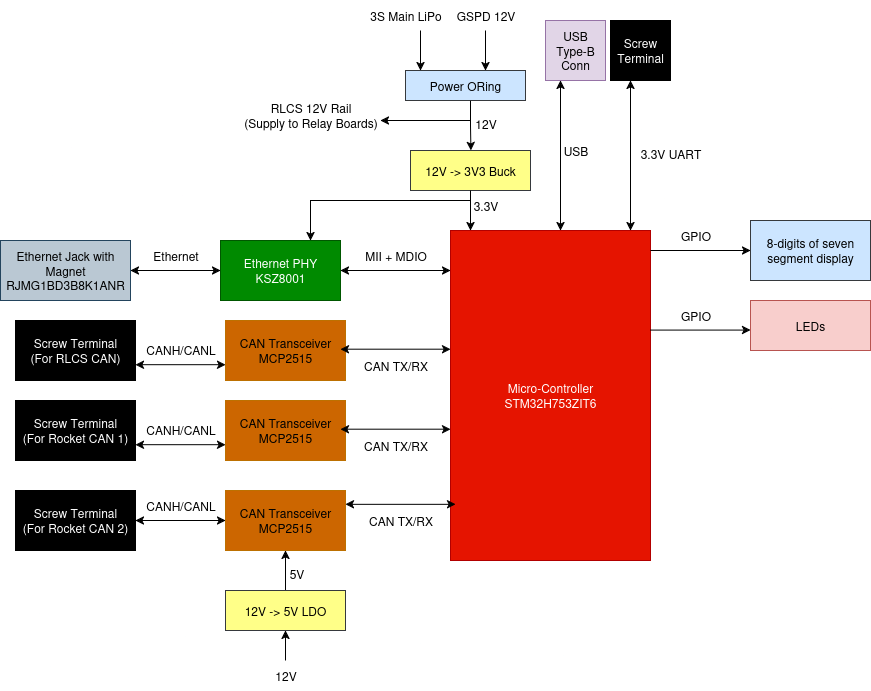

The diagram above was exported from draw.io. Its source (the exported page's mxGraphModel, read from the mxfile embedded in the PNG):
<mxGraphModel dx="1008" dy="651" grid="1" gridSize="10" guides="1" tooltips="1" connect="1" arrows="1" fold="1" page="1" pageScale="1" pageWidth="1169" pageHeight="827" math="0" shadow="0">
  <root>
    <mxCell id="0" />
    <mxCell id="1" parent="0" />
    <mxCell id="qdDsLHyzKveJU3ITfmSE-1" value="&lt;div&gt;Micro-Controller&lt;/div&gt;&lt;div&gt;STM32H753ZIT6&lt;/div&gt;" style="rounded=0;whiteSpace=wrap;html=1;fillColor=#e51400;strokeColor=#B20000;fontColor=#ffffff;" vertex="1" parent="1">
      <mxGeometry x="510" y="280" width="200" height="330" as="geometry" />
    </mxCell>
    <mxCell id="HoFPzHtr6OF-qo0QC_54-1" value="" style="endArrow=classic;startArrow=classic;html=1;rounded=0;" edge="1" parent="1">
      <mxGeometry width="50" height="50" relative="1" as="geometry">
        <mxPoint x="400" y="320" as="sourcePoint" />
        <mxPoint x="510" y="320" as="targetPoint" />
      </mxGeometry>
    </mxCell>
    <mxCell id="HoFPzHtr6OF-qo0QC_54-2" value="MII + MDIO" style="text;html=1;align=center;verticalAlign=middle;resizable=0;points=[];autosize=1;strokeColor=none;fillColor=none;" vertex="1" parent="1">
      <mxGeometry x="410" y="290" width="90" height="30" as="geometry" />
    </mxCell>
    <mxCell id="HoFPzHtr6OF-qo0QC_54-4" value="&lt;div&gt;Ethernet PHY&lt;/div&gt;&lt;div&gt;KSZ8001&lt;/div&gt;" style="rounded=0;whiteSpace=wrap;html=1;fillColor=#008a00;strokeColor=#005700;fontColor=#ffffff;" vertex="1" parent="1">
      <mxGeometry x="280" y="290" width="120" height="60" as="geometry" />
    </mxCell>
    <mxCell id="XH1Xhjpc8VRsZA--ubRQ-1" value="" style="endArrow=classic;startArrow=classic;html=1;rounded=0;" edge="1" parent="1">
      <mxGeometry width="50" height="50" relative="1" as="geometry">
        <mxPoint x="190" y="320" as="sourcePoint" />
        <mxPoint x="280" y="320" as="targetPoint" />
      </mxGeometry>
    </mxCell>
    <mxCell id="XH1Xhjpc8VRsZA--ubRQ-2" value="Ethernet" style="text;html=1;align=center;verticalAlign=middle;resizable=0;points=[];autosize=1;strokeColor=none;fillColor=none;" vertex="1" parent="1">
      <mxGeometry x="200" y="290" width="70" height="30" as="geometry" />
    </mxCell>
    <mxCell id="XH1Xhjpc8VRsZA--ubRQ-4" value="&lt;div&gt;Ethernet Jack with Magnet&lt;/div&gt;&lt;div&gt;RJMG1BD3B8K1ANR&lt;/div&gt;" style="rounded=0;whiteSpace=wrap;html=1;fillColor=#bac8d3;strokeColor=#23445d;" vertex="1" parent="1">
      <mxGeometry x="60" y="290" width="130" height="60" as="geometry" />
    </mxCell>
    <mxCell id="ubYwXcn9aYm7zvfCdxok-1" value="&lt;div&gt;CAN Transceiver&lt;/div&gt;&lt;div&gt;MCP2515&lt;/div&gt;" style="rounded=0;whiteSpace=wrap;html=1;fillColor=#CC6600;strokeColor=#BD7000;fontColor=#000000;" vertex="1" parent="1">
      <mxGeometry x="285" y="450" width="120" height="60" as="geometry" />
    </mxCell>
    <mxCell id="ubYwXcn9aYm7zvfCdxok-2" value="&lt;div&gt;CAN Transceiver&lt;/div&gt;&lt;div&gt;MCP2515&lt;/div&gt;" style="rounded=0;whiteSpace=wrap;html=1;fillColor=#CC6600;strokeColor=#BD7000;fontColor=#000000;" vertex="1" parent="1">
      <mxGeometry x="285" y="540" width="120" height="60" as="geometry" />
    </mxCell>
    <mxCell id="ubYwXcn9aYm7zvfCdxok-3" value="" style="endArrow=classic;startArrow=classic;html=1;rounded=0;" edge="1" parent="1">
      <mxGeometry width="50" height="50" relative="1" as="geometry">
        <mxPoint x="400" y="478.69" as="sourcePoint" />
        <mxPoint x="510" y="478.69" as="targetPoint" />
      </mxGeometry>
    </mxCell>
    <mxCell id="ubYwXcn9aYm7zvfCdxok-4" value="CAN TX/RX" style="text;html=1;align=center;verticalAlign=middle;resizable=0;points=[];autosize=1;strokeColor=none;fillColor=none;" vertex="1" parent="1">
      <mxGeometry x="410" y="480" width="90" height="30" as="geometry" />
    </mxCell>
    <mxCell id="ubYwXcn9aYm7zvfCdxok-5" value="" style="endArrow=classic;startArrow=classic;html=1;rounded=0;" edge="1" parent="1">
      <mxGeometry width="50" height="50" relative="1" as="geometry">
        <mxPoint x="405" y="553.83" as="sourcePoint" />
        <mxPoint x="515" y="553.83" as="targetPoint" />
      </mxGeometry>
    </mxCell>
    <mxCell id="ubYwXcn9aYm7zvfCdxok-6" value="CAN TX/RX" style="text;html=1;align=center;verticalAlign=middle;resizable=0;points=[];autosize=1;strokeColor=none;fillColor=none;" vertex="1" parent="1">
      <mxGeometry x="415" y="554.8299999999999" width="90" height="30" as="geometry" />
    </mxCell>
    <mxCell id="ubYwXcn9aYm7zvfCdxok-7" value="" style="endArrow=classic;startArrow=classic;html=1;rounded=0;" edge="1" parent="1">
      <mxGeometry width="50" height="50" relative="1" as="geometry">
        <mxPoint x="195" y="494.19" as="sourcePoint" />
        <mxPoint x="285" y="494.19" as="targetPoint" />
      </mxGeometry>
    </mxCell>
    <mxCell id="ubYwXcn9aYm7zvfCdxok-8" value="CANH/CANL" style="text;html=1;align=center;verticalAlign=middle;resizable=0;points=[];autosize=1;strokeColor=none;fillColor=none;" vertex="1" parent="1">
      <mxGeometry x="195" y="464.19" width="90" height="30" as="geometry" />
    </mxCell>
    <mxCell id="ubYwXcn9aYm7zvfCdxok-9" value="&lt;div&gt;&lt;span style=&quot;color: light-dark(rgb(255, 255, 255), rgb(237, 237, 237));&quot;&gt;Screw Terminal&lt;/span&gt;&lt;/div&gt;&lt;div&gt;&lt;span style=&quot;color: light-dark(rgb(255, 255, 255), rgb(237, 237, 237));&quot;&gt;(For Rocket CAN 1)&lt;/span&gt;&lt;/div&gt;" style="rounded=0;whiteSpace=wrap;html=1;fillColor=#000000;" vertex="1" parent="1">
      <mxGeometry x="75" y="450" width="120" height="60" as="geometry" />
    </mxCell>
    <mxCell id="ubYwXcn9aYm7zvfCdxok-11" value="" style="endArrow=classic;startArrow=classic;html=1;rounded=0;" edge="1" parent="1">
      <mxGeometry width="50" height="50" relative="1" as="geometry">
        <mxPoint x="195" y="570" as="sourcePoint" />
        <mxPoint x="285" y="570" as="targetPoint" />
      </mxGeometry>
    </mxCell>
    <mxCell id="ubYwXcn9aYm7zvfCdxok-12" value="CANH/CANL" style="text;html=1;align=center;verticalAlign=middle;resizable=0;points=[];autosize=1;strokeColor=none;fillColor=none;" vertex="1" parent="1">
      <mxGeometry x="195" y="540" width="90" height="30" as="geometry" />
    </mxCell>
    <mxCell id="ubYwXcn9aYm7zvfCdxok-13" value="&lt;div&gt;&lt;span style=&quot;color: light-dark(rgb(255, 255, 255), rgb(237, 237, 237));&quot;&gt;Screw Terminal&lt;/span&gt;&lt;/div&gt;&lt;div&gt;&lt;span style=&quot;color: light-dark(rgb(255, 255, 255), rgb(237, 237, 237));&quot;&gt;(For Rocket CAN 2)&lt;/span&gt;&lt;/div&gt;" style="rounded=0;whiteSpace=wrap;html=1;fillColor=#000000;" vertex="1" parent="1">
      <mxGeometry x="75" y="540" width="120" height="60" as="geometry" />
    </mxCell>
    <mxCell id="nTfEvm4-ibgXAPG-Cj3S-1" value="12V -&amp;gt; 3V3 Buck" style="rounded=0;whiteSpace=wrap;html=1;fillColor=#ffff88;strokeColor=#36393d;" vertex="1" parent="1">
      <mxGeometry x="470" y="200" width="120" height="40" as="geometry" />
    </mxCell>
    <mxCell id="nTfEvm4-ibgXAPG-Cj3S-2" style="edgeStyle=orthogonalEdgeStyle;rounded=0;orthogonalLoop=1;jettySize=auto;html=1;exitX=0.5;exitY=1;exitDx=0;exitDy=0;" edge="1" parent="1" source="nTfEvm4-ibgXAPG-Cj3S-1">
      <mxGeometry relative="1" as="geometry">
        <mxPoint x="530" y="280" as="targetPoint" />
      </mxGeometry>
    </mxCell>
    <mxCell id="nTfEvm4-ibgXAPG-Cj3S-3" value="Power ORing" style="rounded=0;whiteSpace=wrap;html=1;fillColor=#cce5ff;strokeColor=#36393d;" vertex="1" parent="1">
      <mxGeometry x="465" y="120" width="120" height="30" as="geometry" />
    </mxCell>
    <mxCell id="nTfEvm4-ibgXAPG-Cj3S-4" style="edgeStyle=orthogonalEdgeStyle;rounded=0;orthogonalLoop=1;jettySize=auto;html=1;exitX=0.5;exitY=1;exitDx=0;exitDy=0;entryX=0.087;entryY=-0.009;entryDx=0;entryDy=0;entryPerimeter=0;" edge="1" parent="1">
      <mxGeometry relative="1" as="geometry">
        <mxPoint x="530" y="150.36" as="sourcePoint" />
        <mxPoint x="530.44" y="200" as="targetPoint" />
      </mxGeometry>
    </mxCell>
    <mxCell id="nTfEvm4-ibgXAPG-Cj3S-5" value="12V" style="text;html=1;align=center;verticalAlign=middle;resizable=0;points=[];autosize=1;strokeColor=none;fillColor=none;" vertex="1" parent="1">
      <mxGeometry x="525" y="158.36" width="40" height="30" as="geometry" />
    </mxCell>
    <mxCell id="nTfEvm4-ibgXAPG-Cj3S-7" value="3.3V" style="text;html=1;align=center;verticalAlign=middle;resizable=0;points=[];autosize=1;strokeColor=none;fillColor=none;" vertex="1" parent="1">
      <mxGeometry x="520" y="240" width="50" height="30" as="geometry" />
    </mxCell>
    <mxCell id="nTfEvm4-ibgXAPG-Cj3S-9" value="" style="endArrow=classic;html=1;rounded=0;entryX=0.75;entryY=0;entryDx=0;entryDy=0;" edge="1" parent="1" target="HoFPzHtr6OF-qo0QC_54-4">
      <mxGeometry width="50" height="50" relative="1" as="geometry">
        <mxPoint x="530" y="250" as="sourcePoint" />
        <mxPoint x="580" y="200" as="targetPoint" />
        <Array as="points">
          <mxPoint x="370" y="250" />
        </Array>
      </mxGeometry>
    </mxCell>
    <mxCell id="nTfEvm4-ibgXAPG-Cj3S-11" style="edgeStyle=orthogonalEdgeStyle;rounded=0;orthogonalLoop=1;jettySize=auto;html=1;exitX=0.5;exitY=0;exitDx=0;exitDy=0;entryX=0.5;entryY=1;entryDx=0;entryDy=0;" edge="1" parent="1" source="nTfEvm4-ibgXAPG-Cj3S-10" target="ubYwXcn9aYm7zvfCdxok-2">
      <mxGeometry relative="1" as="geometry" />
    </mxCell>
    <mxCell id="nTfEvm4-ibgXAPG-Cj3S-10" value="12V -&amp;gt; 5V LDO" style="rounded=0;whiteSpace=wrap;html=1;fillColor=#ffff88;strokeColor=#36393d;" vertex="1" parent="1">
      <mxGeometry x="285" y="640" width="120" height="40" as="geometry" />
    </mxCell>
    <mxCell id="nTfEvm4-ibgXAPG-Cj3S-12" value="5V" style="text;html=1;align=center;verticalAlign=middle;resizable=0;points=[];autosize=1;strokeColor=none;fillColor=none;" vertex="1" parent="1">
      <mxGeometry x="336" y="608" width="40" height="30" as="geometry" />
    </mxCell>
    <mxCell id="nTfEvm4-ibgXAPG-Cj3S-13" value="12V" style="text;html=1;align=center;verticalAlign=middle;resizable=0;points=[];autosize=1;strokeColor=none;fillColor=none;" vertex="1" parent="1">
      <mxGeometry x="325" y="710" width="40" height="30" as="geometry" />
    </mxCell>
    <mxCell id="nTfEvm4-ibgXAPG-Cj3S-14" value="" style="endArrow=classic;html=1;rounded=0;entryX=0.5;entryY=1;entryDx=0;entryDy=0;" edge="1" parent="1" target="nTfEvm4-ibgXAPG-Cj3S-10">
      <mxGeometry width="50" height="50" relative="1" as="geometry">
        <mxPoint x="345" y="710" as="sourcePoint" />
        <mxPoint x="395" y="660" as="targetPoint" />
      </mxGeometry>
    </mxCell>
    <mxCell id="nTfEvm4-ibgXAPG-Cj3S-15" value="" style="endArrow=classic;html=1;rounded=0;" edge="1" parent="1">
      <mxGeometry width="50" height="50" relative="1" as="geometry">
        <mxPoint x="480" y="80" as="sourcePoint" />
        <mxPoint x="480" y="120" as="targetPoint" />
      </mxGeometry>
    </mxCell>
    <mxCell id="nTfEvm4-ibgXAPG-Cj3S-16" value="" style="endArrow=classic;html=1;rounded=0;" edge="1" parent="1">
      <mxGeometry width="50" height="50" relative="1" as="geometry">
        <mxPoint x="545" y="80" as="sourcePoint" />
        <mxPoint x="545" y="120" as="targetPoint" />
      </mxGeometry>
    </mxCell>
    <mxCell id="nTfEvm4-ibgXAPG-Cj3S-17" value="3S Main LiPo" style="text;html=1;align=center;verticalAlign=middle;resizable=0;points=[];autosize=1;strokeColor=none;fillColor=none;" vertex="1" parent="1">
      <mxGeometry x="420" y="50" width="90" height="30" as="geometry" />
    </mxCell>
    <mxCell id="nTfEvm4-ibgXAPG-Cj3S-18" value="GSPD 12V" style="text;html=1;align=center;verticalAlign=middle;resizable=0;points=[];autosize=1;strokeColor=none;fillColor=none;" vertex="1" parent="1">
      <mxGeometry x="505" y="50" width="80" height="30" as="geometry" />
    </mxCell>
    <mxCell id="nTfEvm4-ibgXAPG-Cj3S-19" value="" style="endArrow=classic;html=1;rounded=0;" edge="1" parent="1">
      <mxGeometry width="50" height="50" relative="1" as="geometry">
        <mxPoint x="530" y="170" as="sourcePoint" />
        <mxPoint x="440" y="170" as="targetPoint" />
      </mxGeometry>
    </mxCell>
    <mxCell id="nTfEvm4-ibgXAPG-Cj3S-20" value="&lt;div&gt;RLCS 12V Rail&lt;/div&gt;&lt;div&gt;(Supply to Relay Boards)&lt;/div&gt;" style="text;html=1;align=center;verticalAlign=middle;resizable=0;points=[];autosize=1;strokeColor=none;fillColor=none;" vertex="1" parent="1">
      <mxGeometry x="290" y="145" width="160" height="40" as="geometry" />
    </mxCell>
    <mxCell id="D9OYoL-hVHCEQilNKT06-1" value="" style="endArrow=classic;html=1;rounded=0;" edge="1" parent="1">
      <mxGeometry width="50" height="50" relative="1" as="geometry">
        <mxPoint x="710" y="300" as="sourcePoint" />
        <mxPoint x="810" y="300" as="targetPoint" />
      </mxGeometry>
    </mxCell>
    <mxCell id="D9OYoL-hVHCEQilNKT06-2" value="GPIO" style="text;html=1;align=center;verticalAlign=middle;resizable=0;points=[];autosize=1;strokeColor=none;fillColor=none;" vertex="1" parent="1">
      <mxGeometry x="730" y="270" width="50" height="30" as="geometry" />
    </mxCell>
    <mxCell id="D9OYoL-hVHCEQilNKT06-3" value="8-digits of seven segment display" style="rounded=0;whiteSpace=wrap;html=1;fillColor=#cce5ff;strokeColor=#36393d;" vertex="1" parent="1">
      <mxGeometry x="810" y="270" width="120" height="60" as="geometry" />
    </mxCell>
    <mxCell id="0N-YdFhR0gd5MEaFAJDC-1" value="" style="endArrow=classic;startArrow=classic;html=1;rounded=0;" edge="1" parent="1">
      <mxGeometry width="50" height="50" relative="1" as="geometry">
        <mxPoint x="620" y="280" as="sourcePoint" />
        <mxPoint x="620" y="130" as="targetPoint" />
      </mxGeometry>
    </mxCell>
    <mxCell id="0N-YdFhR0gd5MEaFAJDC-2" value="" style="endArrow=classic;startArrow=classic;html=1;rounded=0;" edge="1" parent="1">
      <mxGeometry width="50" height="50" relative="1" as="geometry">
        <mxPoint x="690" y="280" as="sourcePoint" />
        <mxPoint x="690" y="130" as="targetPoint" />
      </mxGeometry>
    </mxCell>
    <mxCell id="0N-YdFhR0gd5MEaFAJDC-3" value="USB" style="text;html=1;align=center;verticalAlign=middle;resizable=0;points=[];autosize=1;strokeColor=none;fillColor=none;" vertex="1" parent="1">
      <mxGeometry x="610" y="185" width="50" height="30" as="geometry" />
    </mxCell>
    <mxCell id="0N-YdFhR0gd5MEaFAJDC-4" value="&lt;div&gt;3.3V UART&lt;/div&gt;" style="text;html=1;align=center;verticalAlign=middle;resizable=0;points=[];autosize=1;strokeColor=none;fillColor=none;" vertex="1" parent="1">
      <mxGeometry x="690" y="188.36" width="80" height="30" as="geometry" />
    </mxCell>
    <mxCell id="0N-YdFhR0gd5MEaFAJDC-5" value="&lt;div&gt;&lt;span style=&quot;color: light-dark(rgb(255, 255, 255), rgb(237, 237, 237));&quot;&gt;Screw Terminal&lt;/span&gt;&lt;/div&gt;" style="rounded=0;whiteSpace=wrap;html=1;fillColor=#000000;" vertex="1" parent="1">
      <mxGeometry x="670" y="70" width="60" height="60" as="geometry" />
    </mxCell>
    <mxCell id="0N-YdFhR0gd5MEaFAJDC-7" value="&lt;div&gt;USB Type-B&lt;/div&gt;&lt;div&gt;Conn&lt;/div&gt;" style="rounded=0;whiteSpace=wrap;html=1;fillColor=#e1d5e7;strokeColor=#9673a6;" vertex="1" parent="1">
      <mxGeometry x="605" y="70" width="60" height="60" as="geometry" />
    </mxCell>
    <mxCell id="prMELB2387xpJ6BFsLP5-1" value="" style="endArrow=classic;html=1;rounded=0;" edge="1" parent="1">
      <mxGeometry width="50" height="50" relative="1" as="geometry">
        <mxPoint x="710" y="379.58" as="sourcePoint" />
        <mxPoint x="810" y="379.58" as="targetPoint" />
      </mxGeometry>
    </mxCell>
    <mxCell id="prMELB2387xpJ6BFsLP5-2" value="LEDs" style="rounded=0;whiteSpace=wrap;html=1;fillColor=#f8cecc;strokeColor=#b85450;" vertex="1" parent="1">
      <mxGeometry x="810" y="350" width="120" height="50" as="geometry" />
    </mxCell>
    <mxCell id="prMELB2387xpJ6BFsLP5-3" value="GPIO" style="text;html=1;align=center;verticalAlign=middle;resizable=0;points=[];autosize=1;strokeColor=none;fillColor=none;" vertex="1" parent="1">
      <mxGeometry x="730" y="350" width="50" height="30" as="geometry" />
    </mxCell>
    <mxCell id="xflImynpf2Wqqo4FIika-1" value="&lt;div&gt;CAN Transceiver&lt;/div&gt;&lt;div&gt;MCP2515&lt;/div&gt;" style="rounded=0;whiteSpace=wrap;html=1;fillColor=#CC6600;strokeColor=#BD7000;fontColor=#000000;" vertex="1" parent="1">
      <mxGeometry x="285" y="370" width="120" height="60" as="geometry" />
    </mxCell>
    <mxCell id="xflImynpf2Wqqo4FIika-2" value="" style="endArrow=classic;startArrow=classic;html=1;rounded=0;" edge="1" parent="1">
      <mxGeometry width="50" height="50" relative="1" as="geometry">
        <mxPoint x="400" y="398.69" as="sourcePoint" />
        <mxPoint x="510" y="398.69" as="targetPoint" />
      </mxGeometry>
    </mxCell>
    <mxCell id="xflImynpf2Wqqo4FIika-3" value="CAN TX/RX" style="text;html=1;align=center;verticalAlign=middle;resizable=0;points=[];autosize=1;strokeColor=none;fillColor=none;" vertex="1" parent="1">
      <mxGeometry x="410" y="400" width="90" height="30" as="geometry" />
    </mxCell>
    <mxCell id="xflImynpf2Wqqo4FIika-4" value="" style="endArrow=classic;startArrow=classic;html=1;rounded=0;" edge="1" parent="1">
      <mxGeometry width="50" height="50" relative="1" as="geometry">
        <mxPoint x="195" y="414.19000000000005" as="sourcePoint" />
        <mxPoint x="285" y="414.19000000000005" as="targetPoint" />
      </mxGeometry>
    </mxCell>
    <mxCell id="xflImynpf2Wqqo4FIika-5" value="CANH/CANL" style="text;html=1;align=center;verticalAlign=middle;resizable=0;points=[];autosize=1;strokeColor=none;fillColor=none;" vertex="1" parent="1">
      <mxGeometry x="195" y="384.19" width="90" height="30" as="geometry" />
    </mxCell>
    <mxCell id="xflImynpf2Wqqo4FIika-6" value="&lt;div&gt;&lt;span style=&quot;color: light-dark(rgb(255, 255, 255), rgb(237, 237, 237));&quot;&gt;Screw Terminal&lt;/span&gt;&lt;/div&gt;&lt;div&gt;&lt;span style=&quot;color: light-dark(rgb(255, 255, 255), rgb(237, 237, 237));&quot;&gt;(For RLCS CAN)&lt;/span&gt;&lt;/div&gt;" style="rounded=0;whiteSpace=wrap;html=1;fillColor=#000000;" vertex="1" parent="1">
      <mxGeometry x="75" y="370" width="120" height="60" as="geometry" />
    </mxCell>
  </root>
</mxGraphModel>